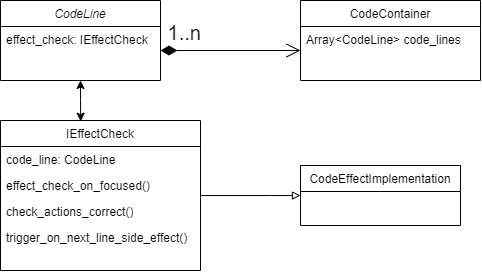

The diagram above was exported from draw.io. Its source (the exported page's mxGraphModel, read from the mxfile embedded in the PNG):
<mxGraphModel dx="691" dy="392" grid="1" gridSize="10" guides="1" tooltips="1" connect="1" arrows="1" fold="1" page="1" pageScale="1" pageWidth="827" pageHeight="1169" math="0" shadow="0">
  <root>
    <mxCell id="WIyWlLk6GJQsqaUBKTNV-0" />
    <mxCell id="WIyWlLk6GJQsqaUBKTNV-1" parent="WIyWlLk6GJQsqaUBKTNV-0" />
    <mxCell id="zkfFHV4jXpPFQw0GAbJ--0" value="CodeLine" style="swimlane;fontStyle=2;align=center;verticalAlign=top;childLayout=stackLayout;horizontal=1;startSize=26;horizontalStack=0;resizeParent=1;resizeLast=0;collapsible=1;marginBottom=0;rounded=0;shadow=0;strokeWidth=1;" parent="WIyWlLk6GJQsqaUBKTNV-1" vertex="1">
      <mxGeometry x="10" y="10" width="160" height="80" as="geometry">
        <mxRectangle x="230" y="140" width="160" height="26" as="alternateBounds" />
      </mxGeometry>
    </mxCell>
    <mxCell id="zkfFHV4jXpPFQw0GAbJ--1" value="effect_check: IEffectCheck" style="text;align=left;verticalAlign=top;spacingLeft=4;spacingRight=4;overflow=hidden;rotatable=0;points=[[0,0.5],[1,0.5]];portConstraint=eastwest;" parent="zkfFHV4jXpPFQw0GAbJ--0" vertex="1">
      <mxGeometry y="26" width="160" height="26" as="geometry" />
    </mxCell>
    <mxCell id="Luz-N7ke0Zqb9xD5UIf0-14" style="edgeStyle=orthogonalEdgeStyle;rounded=0;orthogonalLoop=1;jettySize=auto;html=1;startArrow=none;startFill=0;endArrow=block;endFill=0;" parent="WIyWlLk6GJQsqaUBKTNV-1" source="zkfFHV4jXpPFQw0GAbJ--13" target="Luz-N7ke0Zqb9xD5UIf0-13" edge="1">
      <mxGeometry relative="1" as="geometry">
        <Array as="points">
          <mxPoint x="280" y="205" />
          <mxPoint x="280" y="205" />
        </Array>
      </mxGeometry>
    </mxCell>
    <mxCell id="zkfFHV4jXpPFQw0GAbJ--13" value="IEffectCheck" style="swimlane;fontStyle=0;align=center;verticalAlign=top;childLayout=stackLayout;horizontal=1;startSize=26;horizontalStack=0;resizeParent=1;resizeLast=0;collapsible=1;marginBottom=0;rounded=0;shadow=0;strokeWidth=1;" parent="WIyWlLk6GJQsqaUBKTNV-1" vertex="1">
      <mxGeometry x="10" y="130" width="200" height="150" as="geometry">
        <mxRectangle x="340" y="380" width="170" height="26" as="alternateBounds" />
      </mxGeometry>
    </mxCell>
    <mxCell id="Luz-N7ke0Zqb9xD5UIf0-15" value="code_line: CodeLine" style="text;align=left;verticalAlign=top;spacingLeft=4;spacingRight=4;overflow=hidden;rotatable=0;points=[[0,0.5],[1,0.5]];portConstraint=eastwest;" parent="zkfFHV4jXpPFQw0GAbJ--13" vertex="1">
      <mxGeometry y="26" width="200" height="26" as="geometry" />
    </mxCell>
    <mxCell id="Luz-N7ke0Zqb9xD5UIf0-19" value="effect_check_on_focused()" style="text;align=left;verticalAlign=top;spacingLeft=4;spacingRight=4;overflow=hidden;rotatable=0;points=[[0,0.5],[1,0.5]];portConstraint=eastwest;" parent="zkfFHV4jXpPFQw0GAbJ--13" vertex="1">
      <mxGeometry y="52" width="200" height="26" as="geometry" />
    </mxCell>
    <mxCell id="Luz-N7ke0Zqb9xD5UIf0-22" value="check_actions_correct()" style="text;align=left;verticalAlign=top;spacingLeft=4;spacingRight=4;overflow=hidden;rotatable=0;points=[[0,0.5],[1,0.5]];portConstraint=eastwest;" parent="zkfFHV4jXpPFQw0GAbJ--13" vertex="1">
      <mxGeometry y="78" width="200" height="26" as="geometry" />
    </mxCell>
    <mxCell id="Luz-N7ke0Zqb9xD5UIf0-23" value="trigger_on_next_line_side_effect()" style="text;align=left;verticalAlign=top;spacingLeft=4;spacingRight=4;overflow=hidden;rotatable=0;points=[[0,0.5],[1,0.5]];portConstraint=eastwest;" parent="zkfFHV4jXpPFQw0GAbJ--13" vertex="1">
      <mxGeometry y="104" width="200" height="26" as="geometry" />
    </mxCell>
    <mxCell id="zkfFHV4jXpPFQw0GAbJ--17" value="CodeContainer" style="swimlane;fontStyle=0;align=center;verticalAlign=top;childLayout=stackLayout;horizontal=1;startSize=26;horizontalStack=0;resizeParent=1;resizeLast=0;collapsible=1;marginBottom=0;rounded=0;shadow=0;strokeWidth=1;" parent="WIyWlLk6GJQsqaUBKTNV-1" vertex="1">
      <mxGeometry x="310" y="10" width="180" height="80" as="geometry">
        <mxRectangle x="550" y="140" width="160" height="26" as="alternateBounds" />
      </mxGeometry>
    </mxCell>
    <mxCell id="zkfFHV4jXpPFQw0GAbJ--18" value="Array&lt;CodeLine&gt; code_lines" style="text;align=left;verticalAlign=top;spacingLeft=4;spacingRight=4;overflow=hidden;rotatable=0;points=[[0,0.5],[1,0.5]];portConstraint=eastwest;" parent="zkfFHV4jXpPFQw0GAbJ--17" vertex="1">
      <mxGeometry y="26" width="180" height="26" as="geometry" />
    </mxCell>
    <mxCell id="Luz-N7ke0Zqb9xD5UIf0-13" value="CodeEffectImplementation" style="swimlane;fontStyle=0;align=center;verticalAlign=top;childLayout=stackLayout;horizontal=1;startSize=26;horizontalStack=0;resizeParent=1;resizeLast=0;collapsible=1;marginBottom=0;rounded=0;shadow=0;strokeWidth=1;" parent="WIyWlLk6GJQsqaUBKTNV-1" vertex="1">
      <mxGeometry x="310" y="175" width="160" height="60" as="geometry">
        <mxRectangle x="340" y="380" width="170" height="26" as="alternateBounds" />
      </mxGeometry>
    </mxCell>
    <mxCell id="Luz-N7ke0Zqb9xD5UIf0-24" style="edgeStyle=orthogonalEdgeStyle;rounded=0;orthogonalLoop=1;jettySize=auto;html=1;entryX=0.401;entryY=0.005;entryDx=0;entryDy=0;entryPerimeter=0;startArrow=classic;startFill=1;" parent="WIyWlLk6GJQsqaUBKTNV-1" source="zkfFHV4jXpPFQw0GAbJ--0" target="zkfFHV4jXpPFQw0GAbJ--13" edge="1">
      <mxGeometry relative="1" as="geometry" />
    </mxCell>
    <mxCell id="Luz-N7ke0Zqb9xD5UIf0-12" value="&lt;font style=&quot;font-size: 20px;&quot;&gt;&amp;nbsp;1..n&lt;/font&gt;" style="endArrow=open;html=1;endSize=12;startArrow=diamondThin;startSize=14;startFill=1;align=left;verticalAlign=bottom;rounded=0;exitX=1;exitY=0.5;exitDx=0;exitDy=0;entryX=0;entryY=0.5;entryDx=0;entryDy=0;" parent="WIyWlLk6GJQsqaUBKTNV-1" edge="1">
      <mxGeometry x="-1" y="3" relative="1" as="geometry">
        <mxPoint x="170" y="59.99999999999997" as="sourcePoint" />
        <mxPoint x="310" y="59.99999999999997" as="targetPoint" />
      </mxGeometry>
    </mxCell>
  </root>
</mxGraphModel>